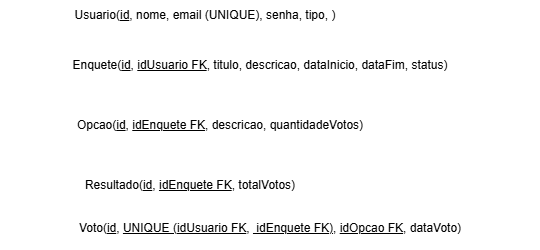

The diagram above was exported from draw.io. Its source (the exported page's mxGraphModel, read from the mxfile embedded in the PNG):
<mxGraphModel dx="594" dy="303" grid="1" gridSize="10" guides="1" tooltips="1" connect="1" arrows="1" fold="1" page="1" pageScale="1" pageWidth="827" pageHeight="1169" math="0" shadow="0">
  <root>
    <mxCell id="0" />
    <mxCell id="1" parent="0" />
    <mxCell id="ZcSEk2qj_A6wH2onxYVX-1" parent="1" style="text;html=1;whiteSpace=wrap;strokeColor=none;fillColor=none;align=center;verticalAlign=middle;rounded=0;" value="Usuario(&lt;u&gt;id&lt;/u&gt;, nome, email (UNIQUE), senha, tipo, )" vertex="1">
      <mxGeometry height="30" width="270" x="90" as="geometry" />
    </mxCell>
    <mxCell id="ZcSEk2qj_A6wH2onxYVX-2" parent="1" style="text;html=1;whiteSpace=wrap;strokeColor=none;fillColor=none;align=center;verticalAlign=middle;rounded=0;" value="Enquete(&lt;u&gt;id&lt;/u&gt;, &lt;u&gt;idUsuario FK&lt;/u&gt;, titulo, descricao, dataInicio, dataFim, status)" vertex="1">
      <mxGeometry height="30" width="420" x="70" y="50" as="geometry" />
    </mxCell>
    <mxCell id="ZcSEk2qj_A6wH2onxYVX-3" parent="1" style="text;html=1;whiteSpace=wrap;strokeColor=none;fillColor=none;align=center;verticalAlign=middle;rounded=0;" value="Opcao(&lt;u&gt;id&lt;/u&gt;, &lt;u&gt;idEnquete FK&lt;/u&gt;, descricao, quantidadeVotos)" vertex="1">
      <mxGeometry height="30" width="340" x="70" y="110" as="geometry" />
    </mxCell>
    <mxCell id="ZcSEk2qj_A6wH2onxYVX-4" parent="1" style="text;html=1;whiteSpace=wrap;strokeColor=none;fillColor=none;align=center;verticalAlign=middle;rounded=0;" value="Resultado(&lt;u&gt;id&lt;/u&gt;, &lt;u&gt;idEnquete FK&lt;/u&gt;, totalVotos)" vertex="1">
      <mxGeometry height="30" width="240" x="90" y="170" as="geometry" />
    </mxCell>
    <mxCell id="ZcSEk2qj_A6wH2onxYVX-7" parent="1" style="text;html=1;whiteSpace=wrap;strokeColor=none;fillColor=none;align=center;verticalAlign=middle;rounded=0;" value="Voto(&lt;u&gt;id&lt;/u&gt;, &lt;u&gt;UNIQUE (idUsuario FK&lt;/u&gt;,&amp;nbsp;&lt;u&gt; idEnquete FK)&lt;/u&gt;, &lt;u&gt;idOpcao FK&lt;/u&gt;, dataVoto)&lt;div&gt;&lt;br&gt;&lt;/div&gt;" vertex="1">
      <mxGeometry height="30" width="540" x="20" y="220" as="geometry" />
    </mxCell>
  </root>
</mxGraphModel>